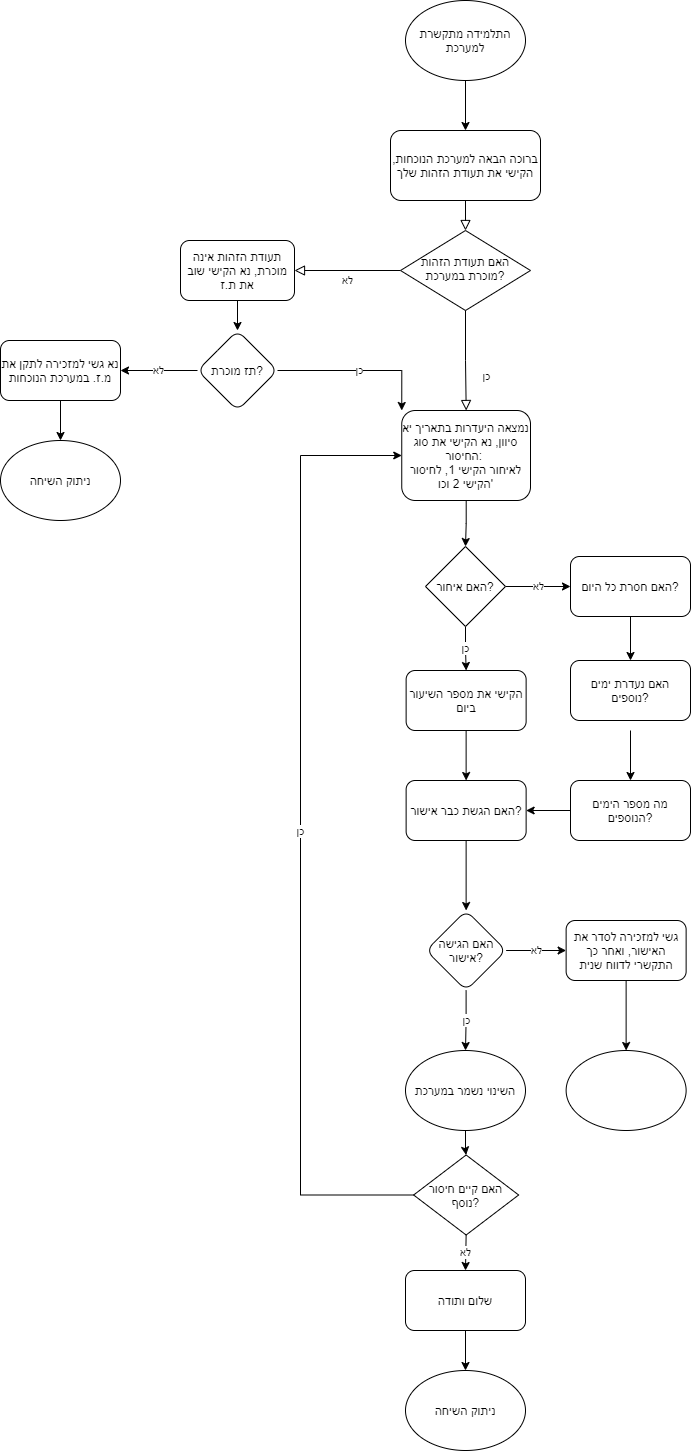

The diagram above was exported from draw.io. Its source (the exported page's mxGraphModel, read from the mxfile embedded in the PNG):
<mxGraphModel dx="936" dy="1801" grid="1" gridSize="10" guides="1" tooltips="1" connect="1" arrows="1" fold="1" page="1" pageScale="1" pageWidth="827" pageHeight="1169" math="0" shadow="0">
  <root>
    <mxCell id="WIyWlLk6GJQsqaUBKTNV-0" />
    <mxCell id="WIyWlLk6GJQsqaUBKTNV-1" parent="WIyWlLk6GJQsqaUBKTNV-0" />
    <mxCell id="WIyWlLk6GJQsqaUBKTNV-2" value="" style="rounded=0;html=1;jettySize=auto;orthogonalLoop=1;fontSize=11;endArrow=block;endFill=0;endSize=8;strokeWidth=1;shadow=0;labelBackgroundColor=none;edgeStyle=orthogonalEdgeStyle;" parent="WIyWlLk6GJQsqaUBKTNV-1" source="WIyWlLk6GJQsqaUBKTNV-3" target="WIyWlLk6GJQsqaUBKTNV-6" edge="1">
      <mxGeometry relative="1" as="geometry" />
    </mxCell>
    <mxCell id="WIyWlLk6GJQsqaUBKTNV-3" value="ברוכה הבאה למערכת הנוכחות, הקישי את תעודת הזהות שלך" style="rounded=1;whiteSpace=wrap;html=1;fontSize=12;glass=0;strokeWidth=1;shadow=0;" parent="WIyWlLk6GJQsqaUBKTNV-1" vertex="1">
      <mxGeometry x="450" y="-1000" width="150" height="70" as="geometry" />
    </mxCell>
    <mxCell id="WIyWlLk6GJQsqaUBKTNV-5" value="לא" style="edgeStyle=orthogonalEdgeStyle;rounded=0;html=1;jettySize=auto;orthogonalLoop=1;fontSize=11;endArrow=block;endFill=0;endSize=8;strokeWidth=1;shadow=0;labelBackgroundColor=none;" parent="WIyWlLk6GJQsqaUBKTNV-1" source="WIyWlLk6GJQsqaUBKTNV-6" target="WIyWlLk6GJQsqaUBKTNV-7" edge="1">
      <mxGeometry y="10" relative="1" as="geometry">
        <mxPoint as="offset" />
      </mxGeometry>
    </mxCell>
    <mxCell id="WIyWlLk6GJQsqaUBKTNV-6" value="האם תעודת הזהות מוכרת במערכת?" style="rhombus;whiteSpace=wrap;html=1;shadow=0;fontFamily=Helvetica;fontSize=12;align=center;strokeWidth=1;spacing=6;spacingTop=-4;" parent="WIyWlLk6GJQsqaUBKTNV-1" vertex="1">
      <mxGeometry x="460" y="-900" width="130" height="80" as="geometry" />
    </mxCell>
    <mxCell id="xSPpQC_kXx6qK--7XFwd-1" value="" style="edgeStyle=orthogonalEdgeStyle;rounded=0;orthogonalLoop=1;jettySize=auto;html=1;" parent="WIyWlLk6GJQsqaUBKTNV-1" source="WIyWlLk6GJQsqaUBKTNV-7" target="xSPpQC_kXx6qK--7XFwd-0" edge="1">
      <mxGeometry relative="1" as="geometry" />
    </mxCell>
    <mxCell id="WIyWlLk6GJQsqaUBKTNV-7" value="תעודת הזהות אינה מוכרת,&amp;nbsp;נא הקישי שוב את ת.ז" style="rounded=1;whiteSpace=wrap;html=1;fontSize=12;glass=0;strokeWidth=1;shadow=0;" parent="WIyWlLk6GJQsqaUBKTNV-1" vertex="1">
      <mxGeometry x="240" y="-890" width="114" height="60" as="geometry" />
    </mxCell>
    <mxCell id="WIyWlLk6GJQsqaUBKTNV-8" value="כן" style="rounded=0;html=1;jettySize=auto;orthogonalLoop=1;fontSize=11;endArrow=block;endFill=0;endSize=8;strokeWidth=1;shadow=0;labelBackgroundColor=none;edgeStyle=orthogonalEdgeStyle;exitX=0.5;exitY=1;exitDx=0;exitDy=0;" parent="WIyWlLk6GJQsqaUBKTNV-1" source="WIyWlLk6GJQsqaUBKTNV-6" target="WIyWlLk6GJQsqaUBKTNV-11" edge="1">
      <mxGeometry x="0.3333" y="20" relative="1" as="geometry">
        <mxPoint as="offset" />
        <mxPoint x="525" y="-680" as="sourcePoint" />
      </mxGeometry>
    </mxCell>
    <mxCell id="YBFhbIhIJjPDa8zgKYAb-0" value="" style="edgeStyle=orthogonalEdgeStyle;rounded=0;orthogonalLoop=1;jettySize=auto;html=1;" edge="1" parent="WIyWlLk6GJQsqaUBKTNV-1" source="WIyWlLk6GJQsqaUBKTNV-11" target="OFLpnclFxl6i8giSP39z-2">
      <mxGeometry relative="1" as="geometry" />
    </mxCell>
    <mxCell id="WIyWlLk6GJQsqaUBKTNV-11" value="נמצאה היעדרות בתאריך יא סיוון, נא הקישי את סוג החיסור:&amp;nbsp;&lt;br&gt;לאיחור הקישי 1, לחיסור הקישי 2 וכו'" style="rounded=1;whiteSpace=wrap;html=1;fontSize=12;glass=0;strokeWidth=1;shadow=0;" parent="WIyWlLk6GJQsqaUBKTNV-1" vertex="1">
      <mxGeometry x="461.25" y="-720" width="128.75" height="90" as="geometry" />
    </mxCell>
    <mxCell id="WSDeQFi7zQyzL6DkAKP0-1" style="edgeStyle=orthogonalEdgeStyle;rounded=0;orthogonalLoop=1;jettySize=auto;html=1;" parent="WIyWlLk6GJQsqaUBKTNV-1" source="WSDeQFi7zQyzL6DkAKP0-0" target="WIyWlLk6GJQsqaUBKTNV-3" edge="1">
      <mxGeometry relative="1" as="geometry" />
    </mxCell>
    <mxCell id="WSDeQFi7zQyzL6DkAKP0-0" value="התלמידה מתקשרת למערכת" style="ellipse;whiteSpace=wrap;html=1;" parent="WIyWlLk6GJQsqaUBKTNV-1" vertex="1">
      <mxGeometry x="465" y="-1130" width="120" height="80" as="geometry" />
    </mxCell>
    <mxCell id="WSDeQFi7zQyzL6DkAKP0-2" value="ניתוק השיחה" style="ellipse;whiteSpace=wrap;html=1;rounded=1;shadow=0;strokeWidth=1;glass=0;" parent="WIyWlLk6GJQsqaUBKTNV-1" vertex="1">
      <mxGeometry x="60" y="-690" width="120" height="80" as="geometry" />
    </mxCell>
    <mxCell id="YBFhbIhIJjPDa8zgKYAb-6" value="" style="edgeStyle=orthogonalEdgeStyle;rounded=0;orthogonalLoop=1;jettySize=auto;html=1;" edge="1" parent="WIyWlLk6GJQsqaUBKTNV-1" source="WSDeQFi7zQyzL6DkAKP0-8" target="YBFhbIhIJjPDa8zgKYAb-5">
      <mxGeometry relative="1" as="geometry" />
    </mxCell>
    <mxCell id="WSDeQFi7zQyzL6DkAKP0-8" value="האם הגשת כבר אישור?" style="whiteSpace=wrap;html=1;rounded=1;shadow=0;strokeWidth=1;glass=0;" parent="WIyWlLk6GJQsqaUBKTNV-1" vertex="1">
      <mxGeometry x="465.63" y="-350" width="120" height="60" as="geometry" />
    </mxCell>
    <mxCell id="YBFhbIhIJjPDa8zgKYAb-3" value="" style="edgeStyle=orthogonalEdgeStyle;rounded=0;orthogonalLoop=1;jettySize=auto;html=1;" edge="1" parent="WIyWlLk6GJQsqaUBKTNV-1" source="WSDeQFi7zQyzL6DkAKP0-10" target="YBFhbIhIJjPDa8zgKYAb-2">
      <mxGeometry relative="1" as="geometry" />
    </mxCell>
    <mxCell id="WSDeQFi7zQyzL6DkAKP0-10" value="השינוי נשמר במערכת" style="ellipse;whiteSpace=wrap;html=1;rounded=1;shadow=0;strokeWidth=1;glass=0;" parent="WIyWlLk6GJQsqaUBKTNV-1" vertex="1">
      <mxGeometry x="465" y="-80" width="120" height="80" as="geometry" />
    </mxCell>
    <mxCell id="WSDeQFi7zQyzL6DkAKP0-14" value="כן" style="edgeStyle=orthogonalEdgeStyle;rounded=0;orthogonalLoop=1;jettySize=auto;html=1;exitX=0;exitY=0.5;exitDx=0;exitDy=0;entryX=0;entryY=0.5;entryDx=0;entryDy=0;" parent="WIyWlLk6GJQsqaUBKTNV-1" source="YBFhbIhIJjPDa8zgKYAb-2" target="WIyWlLk6GJQsqaUBKTNV-11" edge="1">
      <mxGeometry relative="1" as="geometry">
        <Array as="points">
          <mxPoint x="360" y="65" />
          <mxPoint x="360" y="-675" />
        </Array>
        <mxPoint x="465" y="-104.5" as="sourcePoint" />
      </mxGeometry>
    </mxCell>
    <mxCell id="WSDeQFi7zQyzL6DkAKP0-17" value="" style="edgeStyle=orthogonalEdgeStyle;rounded=0;orthogonalLoop=1;jettySize=auto;html=1;exitX=0.5;exitY=1;exitDx=0;exitDy=0;" parent="WIyWlLk6GJQsqaUBKTNV-1" source="WSDeQFi7zQyzL6DkAKP0-18" target="WSDeQFi7zQyzL6DkAKP0-15" edge="1">
      <mxGeometry relative="1" as="geometry">
        <mxPoint x="410" y="180" as="sourcePoint" />
      </mxGeometry>
    </mxCell>
    <mxCell id="WSDeQFi7zQyzL6DkAKP0-19" value="לא" style="edgeStyle=orthogonalEdgeStyle;rounded=0;orthogonalLoop=1;jettySize=auto;html=1;entryX=0.5;entryY=0;entryDx=0;entryDy=0;exitX=0.5;exitY=1;exitDx=0;exitDy=0;" parent="WIyWlLk6GJQsqaUBKTNV-1" source="YBFhbIhIJjPDa8zgKYAb-2" target="WSDeQFi7zQyzL6DkAKP0-18" edge="1">
      <mxGeometry relative="1" as="geometry">
        <mxPoint x="525" y="100" as="sourcePoint" />
      </mxGeometry>
    </mxCell>
    <mxCell id="WSDeQFi7zQyzL6DkAKP0-15" value="ניתוק השיחה" style="ellipse;whiteSpace=wrap;html=1;rounded=1;shadow=0;strokeWidth=1;glass=0;" parent="WIyWlLk6GJQsqaUBKTNV-1" vertex="1">
      <mxGeometry x="465" y="240" width="120" height="80" as="geometry" />
    </mxCell>
    <mxCell id="WSDeQFi7zQyzL6DkAKP0-18" value="שלום ותודה" style="rounded=1;whiteSpace=wrap;html=1;" parent="WIyWlLk6GJQsqaUBKTNV-1" vertex="1">
      <mxGeometry x="465" y="140" width="120" height="60" as="geometry" />
    </mxCell>
    <mxCell id="OFLpnclFxl6i8giSP39z-9" value="כן" style="edgeStyle=orthogonalEdgeStyle;rounded=0;orthogonalLoop=1;jettySize=auto;html=1;entryX=0.5;entryY=0;entryDx=0;entryDy=0;" parent="WIyWlLk6GJQsqaUBKTNV-1" source="OFLpnclFxl6i8giSP39z-2" target="OFLpnclFxl6i8giSP39z-12" edge="1">
      <mxGeometry relative="1" as="geometry">
        <mxPoint x="525" y="-470" as="targetPoint" />
      </mxGeometry>
    </mxCell>
    <mxCell id="OFLpnclFxl6i8giSP39z-17" value="לא" style="edgeStyle=orthogonalEdgeStyle;rounded=0;orthogonalLoop=1;jettySize=auto;html=1;" parent="WIyWlLk6GJQsqaUBKTNV-1" source="OFLpnclFxl6i8giSP39z-2" target="OFLpnclFxl6i8giSP39z-16" edge="1">
      <mxGeometry relative="1" as="geometry" />
    </mxCell>
    <mxCell id="OFLpnclFxl6i8giSP39z-2" value="האם איחור?" style="rhombus;whiteSpace=wrap;html=1;" parent="WIyWlLk6GJQsqaUBKTNV-1" vertex="1">
      <mxGeometry x="485" y="-584" width="80" height="80" as="geometry" />
    </mxCell>
    <mxCell id="YBFhbIhIJjPDa8zgKYAb-1" value="" style="edgeStyle=orthogonalEdgeStyle;rounded=0;orthogonalLoop=1;jettySize=auto;html=1;" edge="1" parent="WIyWlLk6GJQsqaUBKTNV-1" source="OFLpnclFxl6i8giSP39z-12" target="WSDeQFi7zQyzL6DkAKP0-8">
      <mxGeometry relative="1" as="geometry" />
    </mxCell>
    <mxCell id="OFLpnclFxl6i8giSP39z-12" value="הקישי את מספר השיעור ביום" style="rounded=1;whiteSpace=wrap;html=1;" parent="WIyWlLk6GJQsqaUBKTNV-1" vertex="1">
      <mxGeometry x="465.63" y="-460" width="120" height="60" as="geometry" />
    </mxCell>
    <mxCell id="OFLpnclFxl6i8giSP39z-20" value="" style="edgeStyle=orthogonalEdgeStyle;rounded=0;orthogonalLoop=1;jettySize=auto;html=1;" parent="WIyWlLk6GJQsqaUBKTNV-1" source="OFLpnclFxl6i8giSP39z-16" target="OFLpnclFxl6i8giSP39z-19" edge="1">
      <mxGeometry relative="1" as="geometry" />
    </mxCell>
    <mxCell id="OFLpnclFxl6i8giSP39z-16" value="האם חסרת כל היום?" style="rounded=1;whiteSpace=wrap;html=1;" parent="WIyWlLk6GJQsqaUBKTNV-1" vertex="1">
      <mxGeometry x="630" y="-574" width="120" height="60" as="geometry" />
    </mxCell>
    <mxCell id="OFLpnclFxl6i8giSP39z-22" value="" style="edgeStyle=orthogonalEdgeStyle;rounded=0;orthogonalLoop=1;jettySize=auto;html=1;" parent="WIyWlLk6GJQsqaUBKTNV-1" target="OFLpnclFxl6i8giSP39z-21" edge="1">
      <mxGeometry relative="1" as="geometry">
        <mxPoint x="690" y="-400" as="sourcePoint" />
      </mxGeometry>
    </mxCell>
    <mxCell id="OFLpnclFxl6i8giSP39z-19" value="האם נעדרת ימים נוספים?" style="rounded=1;whiteSpace=wrap;html=1;" parent="WIyWlLk6GJQsqaUBKTNV-1" vertex="1">
      <mxGeometry x="630" y="-470" width="120" height="60" as="geometry" />
    </mxCell>
    <mxCell id="OFLpnclFxl6i8giSP39z-23" value="" style="edgeStyle=orthogonalEdgeStyle;rounded=0;orthogonalLoop=1;jettySize=auto;html=1;" parent="WIyWlLk6GJQsqaUBKTNV-1" source="OFLpnclFxl6i8giSP39z-21" target="WSDeQFi7zQyzL6DkAKP0-8" edge="1">
      <mxGeometry relative="1" as="geometry" />
    </mxCell>
    <mxCell id="OFLpnclFxl6i8giSP39z-21" value="מה מספר הימים הנוספים?" style="whiteSpace=wrap;html=1;rounded=1;" parent="WIyWlLk6GJQsqaUBKTNV-1" vertex="1">
      <mxGeometry x="630" y="-350" width="120" height="60" as="geometry" />
    </mxCell>
    <mxCell id="xSPpQC_kXx6qK--7XFwd-3" value="לא" style="edgeStyle=orthogonalEdgeStyle;rounded=0;orthogonalLoop=1;jettySize=auto;html=1;" parent="WIyWlLk6GJQsqaUBKTNV-1" source="xSPpQC_kXx6qK--7XFwd-0" target="xSPpQC_kXx6qK--7XFwd-2" edge="1">
      <mxGeometry relative="1" as="geometry" />
    </mxCell>
    <mxCell id="xSPpQC_kXx6qK--7XFwd-7" value="כן" style="edgeStyle=orthogonalEdgeStyle;rounded=0;orthogonalLoop=1;jettySize=auto;html=1;entryX=0;entryY=0;entryDx=0;entryDy=0;" parent="WIyWlLk6GJQsqaUBKTNV-1" source="xSPpQC_kXx6qK--7XFwd-0" target="WIyWlLk6GJQsqaUBKTNV-11" edge="1">
      <mxGeometry relative="1" as="geometry" />
    </mxCell>
    <mxCell id="xSPpQC_kXx6qK--7XFwd-0" value="תז מוכרת?" style="rhombus;whiteSpace=wrap;html=1;rounded=1;shadow=0;strokeWidth=1;glass=0;" parent="WIyWlLk6GJQsqaUBKTNV-1" vertex="1">
      <mxGeometry x="257" y="-800" width="80" height="80" as="geometry" />
    </mxCell>
    <mxCell id="xSPpQC_kXx6qK--7XFwd-4" value="" style="edgeStyle=orthogonalEdgeStyle;rounded=0;orthogonalLoop=1;jettySize=auto;html=1;" parent="WIyWlLk6GJQsqaUBKTNV-1" source="xSPpQC_kXx6qK--7XFwd-2" target="WSDeQFi7zQyzL6DkAKP0-2" edge="1">
      <mxGeometry relative="1" as="geometry" />
    </mxCell>
    <mxCell id="xSPpQC_kXx6qK--7XFwd-2" value="נא גשי למזכירה לתקן את מ.ז. במערכת הנוכחות" style="whiteSpace=wrap;html=1;rounded=1;shadow=0;strokeWidth=1;glass=0;" parent="WIyWlLk6GJQsqaUBKTNV-1" vertex="1">
      <mxGeometry x="60" y="-790" width="120" height="60" as="geometry" />
    </mxCell>
    <mxCell id="YBFhbIhIJjPDa8zgKYAb-2" value="האם קיים חיסור נוסף?" style="rhombus;whiteSpace=wrap;html=1;" vertex="1" parent="WIyWlLk6GJQsqaUBKTNV-1">
      <mxGeometry x="473.13" y="24.5" width="105" height="80" as="geometry" />
    </mxCell>
    <mxCell id="YBFhbIhIJjPDa8zgKYAb-7" value="כן" style="edgeStyle=orthogonalEdgeStyle;rounded=0;orthogonalLoop=1;jettySize=auto;html=1;" edge="1" parent="WIyWlLk6GJQsqaUBKTNV-1" source="YBFhbIhIJjPDa8zgKYAb-5" target="WSDeQFi7zQyzL6DkAKP0-10">
      <mxGeometry relative="1" as="geometry" />
    </mxCell>
    <mxCell id="YBFhbIhIJjPDa8zgKYAb-11" value="לא" style="edgeStyle=orthogonalEdgeStyle;rounded=0;orthogonalLoop=1;jettySize=auto;html=1;" edge="1" parent="WIyWlLk6GJQsqaUBKTNV-1" source="YBFhbIhIJjPDa8zgKYAb-5" target="YBFhbIhIJjPDa8zgKYAb-10">
      <mxGeometry relative="1" as="geometry" />
    </mxCell>
    <mxCell id="YBFhbIhIJjPDa8zgKYAb-5" value="האם הגישה אישור?" style="rhombus;whiteSpace=wrap;html=1;rounded=1;shadow=0;strokeWidth=1;glass=0;" vertex="1" parent="WIyWlLk6GJQsqaUBKTNV-1">
      <mxGeometry x="485.63" y="-220" width="80" height="80" as="geometry" />
    </mxCell>
    <mxCell id="YBFhbIhIJjPDa8zgKYAb-13" value="" style="edgeStyle=orthogonalEdgeStyle;rounded=0;orthogonalLoop=1;jettySize=auto;html=1;" edge="1" parent="WIyWlLk6GJQsqaUBKTNV-1" source="YBFhbIhIJjPDa8zgKYAb-10" target="YBFhbIhIJjPDa8zgKYAb-12">
      <mxGeometry relative="1" as="geometry" />
    </mxCell>
    <mxCell id="YBFhbIhIJjPDa8zgKYAb-10" value="גשי למזכירה לסדר את האישור, ואחר כך התקשרי לדווח שנית" style="whiteSpace=wrap;html=1;rounded=1;shadow=0;strokeWidth=1;glass=0;" vertex="1" parent="WIyWlLk6GJQsqaUBKTNV-1">
      <mxGeometry x="625.63" y="-210" width="120" height="60" as="geometry" />
    </mxCell>
    <mxCell id="YBFhbIhIJjPDa8zgKYAb-12" value="" style="ellipse;whiteSpace=wrap;html=1;rounded=1;shadow=0;strokeWidth=1;glass=0;" vertex="1" parent="WIyWlLk6GJQsqaUBKTNV-1">
      <mxGeometry x="625.63" y="-80" width="120" height="80" as="geometry" />
    </mxCell>
  </root>
</mxGraphModel>